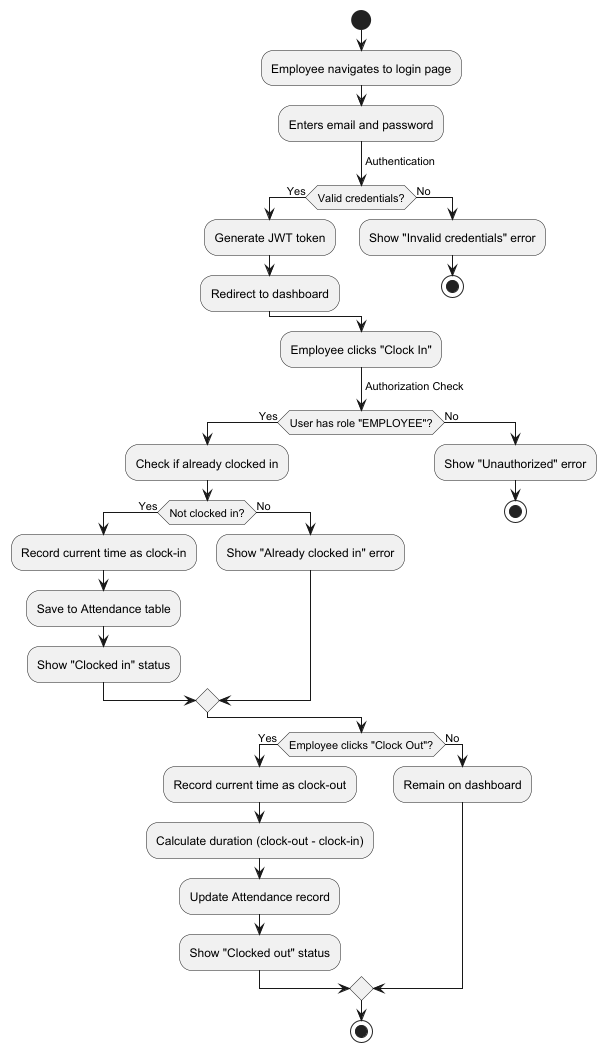

The diagram above was rendered by PlantUML. Its source (embedded in the PNG):
@startuml
start
:Employee navigates to login page;
:Enters email and password;
-> Authentication;
if (Valid credentials?) then (Yes)
  :Generate JWT token;
  :Redirect to dashboard;
else (No)
  :Show "Invalid credentials" error;
  stop
endif

:Employee clicks "Clock In";
-> Authorization Check;
if (User has role "EMPLOYEE"?) then (Yes)
  :Check if already clocked in;
  if (Not clocked in?) then (Yes)
    :Record current time as clock-in;
    :Save to Attendance table;
    :Show "Clocked in" status;
  else (No)
    :Show "Already clocked in" error;
  endif
else (No)
  :Show "Unauthorized" error;
  stop
endif

if (Employee clicks "Clock Out"?) then (Yes)
  :Record current time as clock-out;
  :Calculate duration (clock-out - clock-in);
  :Update Attendance record;
  :Show "Clocked out" status;
else (No)
  :Remain on dashboard;
endif
stop
@enduml